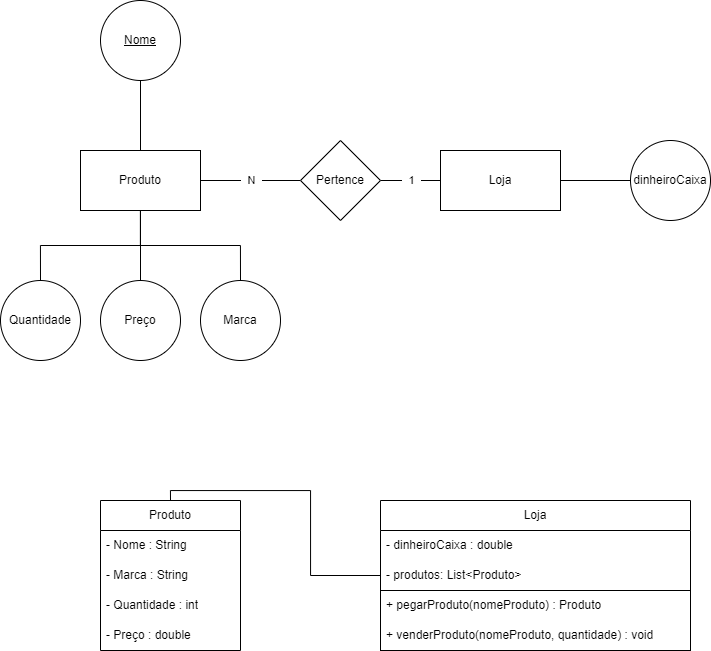

The diagram above was exported from draw.io. Its source (the exported page's mxGraphModel, read from the mxfile embedded in the PNG):
<mxGraphModel dx="1639" dy="901" grid="1" gridSize="10" guides="1" tooltips="1" connect="1" arrows="1" fold="1" page="1" pageScale="1" pageWidth="827" pageHeight="1169" math="0" shadow="0">
  <root>
    <mxCell id="0" />
    <mxCell id="1" parent="0" />
    <mxCell id="uEPk8Gao7o4AeKvKnNN_-4" value="" style="edgeStyle=orthogonalEdgeStyle;rounded=0;orthogonalLoop=1;jettySize=auto;html=1;endArrow=none;endFill=0;" edge="1" parent="1" source="uEPk8Gao7o4AeKvKnNN_-2" target="uEPk8Gao7o4AeKvKnNN_-3">
      <mxGeometry relative="1" as="geometry" />
    </mxCell>
    <mxCell id="uEPk8Gao7o4AeKvKnNN_-6" value="" style="edgeStyle=orthogonalEdgeStyle;rounded=0;orthogonalLoop=1;jettySize=auto;html=1;endArrow=none;endFill=0;" edge="1" parent="1" source="uEPk8Gao7o4AeKvKnNN_-2" target="uEPk8Gao7o4AeKvKnNN_-5">
      <mxGeometry relative="1" as="geometry" />
    </mxCell>
    <mxCell id="uEPk8Gao7o4AeKvKnNN_-8" value="" style="edgeStyle=orthogonalEdgeStyle;rounded=0;orthogonalLoop=1;jettySize=auto;html=1;endArrow=none;endFill=0;" edge="1" parent="1" source="uEPk8Gao7o4AeKvKnNN_-2" target="uEPk8Gao7o4AeKvKnNN_-7">
      <mxGeometry relative="1" as="geometry" />
    </mxCell>
    <mxCell id="uEPk8Gao7o4AeKvKnNN_-10" value="" style="edgeStyle=orthogonalEdgeStyle;rounded=0;orthogonalLoop=1;jettySize=auto;html=1;endArrow=none;endFill=0;" edge="1" parent="1" source="uEPk8Gao7o4AeKvKnNN_-2" target="uEPk8Gao7o4AeKvKnNN_-9">
      <mxGeometry relative="1" as="geometry" />
    </mxCell>
    <mxCell id="uEPk8Gao7o4AeKvKnNN_-12" value="&amp;nbsp; N&amp;nbsp;&amp;nbsp;" style="edgeStyle=orthogonalEdgeStyle;rounded=0;orthogonalLoop=1;jettySize=auto;html=1;endArrow=none;endFill=0;" edge="1" parent="1" source="uEPk8Gao7o4AeKvKnNN_-2" target="uEPk8Gao7o4AeKvKnNN_-11">
      <mxGeometry relative="1" as="geometry" />
    </mxCell>
    <mxCell id="uEPk8Gao7o4AeKvKnNN_-2" value="Produto" style="rounded=0;whiteSpace=wrap;html=1;" vertex="1" parent="1">
      <mxGeometry x="110" y="220" width="120" height="60" as="geometry" />
    </mxCell>
    <mxCell id="uEPk8Gao7o4AeKvKnNN_-3" value="Nome" style="ellipse;whiteSpace=wrap;html=1;rounded=0;fontStyle=4" vertex="1" parent="1">
      <mxGeometry x="130" y="70" width="80" height="80" as="geometry" />
    </mxCell>
    <mxCell id="uEPk8Gao7o4AeKvKnNN_-5" value="Marca" style="ellipse;whiteSpace=wrap;html=1;rounded=0;" vertex="1" parent="1">
      <mxGeometry x="230" y="350" width="80" height="80" as="geometry" />
    </mxCell>
    <mxCell id="uEPk8Gao7o4AeKvKnNN_-7" value="Quantidade" style="ellipse;whiteSpace=wrap;html=1;rounded=0;" vertex="1" parent="1">
      <mxGeometry x="30" y="350" width="80" height="80" as="geometry" />
    </mxCell>
    <mxCell id="uEPk8Gao7o4AeKvKnNN_-9" value="Preço" style="ellipse;whiteSpace=wrap;html=1;rounded=0;" vertex="1" parent="1">
      <mxGeometry x="130" y="350" width="80" height="80" as="geometry" />
    </mxCell>
    <mxCell id="uEPk8Gao7o4AeKvKnNN_-14" value="&amp;nbsp; 1&amp;nbsp;&amp;nbsp;" style="edgeStyle=orthogonalEdgeStyle;rounded=0;orthogonalLoop=1;jettySize=auto;html=1;endArrow=none;endFill=0;" edge="1" parent="1" source="uEPk8Gao7o4AeKvKnNN_-11" target="uEPk8Gao7o4AeKvKnNN_-13">
      <mxGeometry relative="1" as="geometry" />
    </mxCell>
    <mxCell id="uEPk8Gao7o4AeKvKnNN_-11" value="Pertence" style="rhombus;whiteSpace=wrap;html=1;rounded=0;" vertex="1" parent="1">
      <mxGeometry x="330" y="210" width="80" height="80" as="geometry" />
    </mxCell>
    <mxCell id="uEPk8Gao7o4AeKvKnNN_-16" value="" style="edgeStyle=orthogonalEdgeStyle;rounded=0;orthogonalLoop=1;jettySize=auto;html=1;endArrow=none;endFill=0;" edge="1" parent="1" source="uEPk8Gao7o4AeKvKnNN_-13" target="uEPk8Gao7o4AeKvKnNN_-15">
      <mxGeometry relative="1" as="geometry" />
    </mxCell>
    <mxCell id="uEPk8Gao7o4AeKvKnNN_-13" value="Loja" style="whiteSpace=wrap;html=1;rounded=0;" vertex="1" parent="1">
      <mxGeometry x="470" y="220" width="120" height="60" as="geometry" />
    </mxCell>
    <mxCell id="uEPk8Gao7o4AeKvKnNN_-15" value="dinheiroCaixa" style="ellipse;whiteSpace=wrap;html=1;rounded=0;" vertex="1" parent="1">
      <mxGeometry x="660" y="210" width="80" height="80" as="geometry" />
    </mxCell>
    <mxCell id="uEPk8Gao7o4AeKvKnNN_-17" value="Produto" style="swimlane;fontStyle=0;childLayout=stackLayout;horizontal=1;startSize=30;horizontalStack=0;resizeParent=1;resizeParentMax=0;resizeLast=0;collapsible=1;marginBottom=0;whiteSpace=wrap;html=1;" vertex="1" parent="1">
      <mxGeometry x="130" y="570" width="140" height="150" as="geometry">
        <mxRectangle x="130" y="570" width="80" height="30" as="alternateBounds" />
      </mxGeometry>
    </mxCell>
    <mxCell id="uEPk8Gao7o4AeKvKnNN_-18" value="- Nome : String" style="text;strokeColor=none;fillColor=none;align=left;verticalAlign=middle;spacingLeft=4;spacingRight=4;overflow=hidden;points=[[0,0.5],[1,0.5]];portConstraint=eastwest;rotatable=0;whiteSpace=wrap;html=1;" vertex="1" parent="uEPk8Gao7o4AeKvKnNN_-17">
      <mxGeometry y="30" width="140" height="30" as="geometry" />
    </mxCell>
    <mxCell id="uEPk8Gao7o4AeKvKnNN_-19" value="- Marca : String" style="text;strokeColor=none;fillColor=none;align=left;verticalAlign=middle;spacingLeft=4;spacingRight=4;overflow=hidden;points=[[0,0.5],[1,0.5]];portConstraint=eastwest;rotatable=0;whiteSpace=wrap;html=1;" vertex="1" parent="uEPk8Gao7o4AeKvKnNN_-17">
      <mxGeometry y="60" width="140" height="30" as="geometry" />
    </mxCell>
    <mxCell id="uEPk8Gao7o4AeKvKnNN_-20" value="- Quantidade : int" style="text;strokeColor=none;fillColor=none;align=left;verticalAlign=middle;spacingLeft=4;spacingRight=4;overflow=hidden;points=[[0,0.5],[1,0.5]];portConstraint=eastwest;rotatable=0;whiteSpace=wrap;html=1;" vertex="1" parent="uEPk8Gao7o4AeKvKnNN_-17">
      <mxGeometry y="90" width="140" height="30" as="geometry" />
    </mxCell>
    <mxCell id="uEPk8Gao7o4AeKvKnNN_-21" value="- Preço : double" style="text;strokeColor=none;fillColor=none;align=left;verticalAlign=middle;spacingLeft=4;spacingRight=4;overflow=hidden;points=[[0,0.5],[1,0.5]];portConstraint=eastwest;rotatable=0;whiteSpace=wrap;html=1;" vertex="1" parent="uEPk8Gao7o4AeKvKnNN_-17">
      <mxGeometry y="120" width="140" height="30" as="geometry" />
    </mxCell>
    <mxCell id="uEPk8Gao7o4AeKvKnNN_-24" value="Loja" style="swimlane;fontStyle=0;childLayout=stackLayout;horizontal=1;startSize=30;horizontalStack=0;resizeParent=1;resizeParentMax=0;resizeLast=0;collapsible=1;marginBottom=0;whiteSpace=wrap;html=1;strokeColor=default;" vertex="1" parent="1">
      <mxGeometry x="410" y="570" width="310" height="150" as="geometry">
        <mxRectangle x="130" y="570" width="80" height="30" as="alternateBounds" />
      </mxGeometry>
    </mxCell>
    <mxCell id="uEPk8Gao7o4AeKvKnNN_-25" value="- dinheiroCaixa : double" style="text;strokeColor=none;fillColor=none;align=left;verticalAlign=middle;spacingLeft=4;spacingRight=4;overflow=hidden;points=[[0,0.5],[1,0.5]];portConstraint=eastwest;rotatable=0;whiteSpace=wrap;html=1;" vertex="1" parent="uEPk8Gao7o4AeKvKnNN_-24">
      <mxGeometry y="30" width="310" height="30" as="geometry" />
    </mxCell>
    <mxCell id="uEPk8Gao7o4AeKvKnNN_-26" value="- produtos: List&amp;lt;Produto&amp;gt;" style="text;strokeColor=none;fillColor=none;align=left;verticalAlign=middle;spacingLeft=4;spacingRight=4;overflow=hidden;points=[[0,0.5],[1,0.5]];portConstraint=eastwest;rotatable=0;whiteSpace=wrap;html=1;" vertex="1" parent="uEPk8Gao7o4AeKvKnNN_-24">
      <mxGeometry y="60" width="310" height="30" as="geometry" />
    </mxCell>
    <mxCell id="uEPk8Gao7o4AeKvKnNN_-34" value="" style="group;strokeColor=default;" vertex="1" connectable="0" parent="uEPk8Gao7o4AeKvKnNN_-24">
      <mxGeometry y="90" width="310" height="60" as="geometry" />
    </mxCell>
    <mxCell id="uEPk8Gao7o4AeKvKnNN_-29" value="+ pegarProduto(nomeProduto) : Produto" style="text;strokeColor=none;fillColor=none;align=left;verticalAlign=middle;spacingLeft=4;spacingRight=4;overflow=hidden;points=[[0,0.5],[1,0.5]];portConstraint=eastwest;rotatable=0;whiteSpace=wrap;html=1;" vertex="1" parent="uEPk8Gao7o4AeKvKnNN_-34">
      <mxGeometry width="310" height="30" as="geometry" />
    </mxCell>
    <mxCell id="uEPk8Gao7o4AeKvKnNN_-30" value="+ venderProduto(nomeProduto, quantidade) : void" style="text;strokeColor=none;fillColor=none;align=left;verticalAlign=middle;spacingLeft=4;spacingRight=4;overflow=hidden;points=[[0,0.5],[1,0.5]];portConstraint=eastwest;rotatable=0;whiteSpace=wrap;html=1;" vertex="1" parent="uEPk8Gao7o4AeKvKnNN_-34">
      <mxGeometry y="30" width="310" height="30" as="geometry" />
    </mxCell>
    <mxCell id="uEPk8Gao7o4AeKvKnNN_-37" value="" style="endArrow=none;html=1;rounded=0;edgeStyle=orthogonalEdgeStyle;entryX=0;entryY=0.5;entryDx=0;entryDy=0;exitX=0.5;exitY=0;exitDx=0;exitDy=0;" edge="1" parent="1" source="uEPk8Gao7o4AeKvKnNN_-17" target="uEPk8Gao7o4AeKvKnNN_-26">
      <mxGeometry width="50" height="50" relative="1" as="geometry">
        <mxPoint x="220" y="580" as="sourcePoint" />
        <mxPoint x="270" y="530" as="targetPoint" />
      </mxGeometry>
    </mxCell>
  </root>
</mxGraphModel>